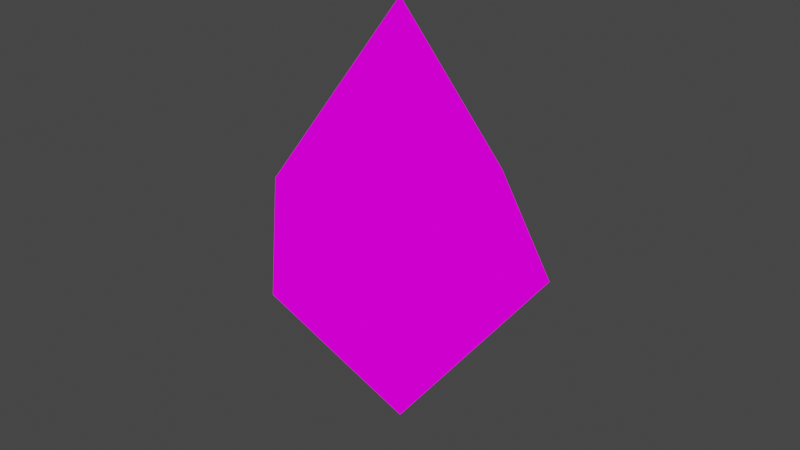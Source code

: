 # Source: player.blend  (saved by Blender 3.4.6; exported with 4.5.12 LTS)
import bpy
from mathutils import Matrix  # noqa: F401  (used for matrix-valued properties, if any)

bpy.ops.wm.read_factory_settings(use_empty=True)
scene = bpy.context.scene
scene.name = 'Scene'

# ---- collections
col_collection = bpy.data.collections.new('Collection'); scene.collection.children.link(col_collection)

# ---- images (referenced by path relative to the original .blend; pixels are not part of the script)
import os
ASSET_DIR = os.environ.get("B2B_ASSET_DIR", "")  # directory of the original .blend (textures are referenced by path, not embedded)
HERE = os.path.dirname(os.path.abspath(__file__))  # packed textures are extracted next to this script under _unpacked/

def load_image(name, relpath, width, height, colorspace="sRGB"):
    """Load a texture the original file referenced (path relative to the .blend, or extracted next to this script)."""
    p = next((c for c in (os.path.join(HERE, relpath), os.path.join(ASSET_DIR, relpath)) if relpath and os.path.exists(c)), "")
    if p:
        img = bpy.data.images.load(p, check_existing=True)
        img.name = name
    else:  # same state as the original file: an image datablock whose file is absent (Cycles renders it pink)
        img = bpy.data.images.new(name, width, height)
        img.source = "FILE"
        img.filepath = "//" + (relpath or name)
    img.colorspace_settings.name = colorspace
    return img
img_player = load_image('player', 'player.png', 1024, 1024, 'sRGB')

# ---- materials (node trees are filled in below, after node groups)
mat_player = bpy.data.materials.new('player')
mat_player.use_backface_culling = True
mat_player.use_transparent_shadow = False

# ---- material node trees
mat_player.use_nodes = True; mat_player.node_tree.nodes.clear()
_N = mat_player.node_tree.nodes; _L = mat_player.node_tree.links
n0 = _N.new('ShaderNodeBsdfPrincipled'); n0.name = 'Principled BSDF'; n0.location = (-200, 250)
n0.distribution = 'GGX'
n0.subsurface_method = 'RANDOM_WALK_SKIN'
n0.inputs[0].default_value = (0.0, 0.0, 0.0, 1.0)
n0.inputs[3].default_value = 1.45
n0.inputs[13].default_value = 0.0
n0.inputs[28].default_value = 1.0
n1 = _N.new('ShaderNodeOutputMaterial'); n1.name = 'Material Output'; n1.location = (300, 50)
n2 = _N.new('ShaderNodeTexImage'); n2.name = 'Image Texture'; n2.location = (-500, 100)
n2.image = img_player
n2.interpolation = 'Closest'
n2.extension = 'CLIP'
_L.new(n0.outputs[0], n1.inputs[0])
_L.new(n2.outputs[0], n0.inputs[27])
_L.new(n2.outputs[1], n0.inputs[4])
n1.is_active_output = True

# ---- world
world_world = bpy.data.worlds.new('World'); scene.world = world_world
world_world.use_nodes = True; world_world.node_tree.nodes.clear()
_N = world_world.node_tree.nodes; _L = world_world.node_tree.links
n0 = _N.new('ShaderNodeOutputWorld'); n0.name = 'World Output'; n0.location = (300, 300)
n1 = _N.new('ShaderNodeBackground'); n1.name = 'Background'; n1.location = (10, 300)
n1.inputs[0].default_value = (0.05088, 0.05088, 0.05088, 1.0)
_L.new(n1.outputs[0], n0.inputs[0])
n0.is_active_output = True
world_world.color = (0.05088, 0.05088, 0.05088)
world_world.use_sun_shadow = False
world_world.sun_shadow_jitter_overblur = 0.0

# ---- meshes
me_cone = bpy.data.meshes.new('Cone')
me_cone.from_pydata([(0.0, -0.7318, 0.0), (0.7318, 0.0, 0.0), (0.0, 0.0, 1.32), (0.07316, -0.6124, 0.08347), (0.6124, -0.07316, 0.08347), (0.07316, -0.07316, 1.056), (0.09998, -0.09998, 1.056), (0.8368, -0.09998, 0.08347), (0.09998, -0.8368, 0.08347), (0.0, 0.0, 1.32), (1.0, 0.0, 0.0), (0.0, -1.0, 0.0)], [], [(3, 0, 2, 5), (4, 1, 0, 3), (5, 2, 1, 4), (6, 7, 10, 9), (7, 8, 11, 10), (8, 6, 9, 11), (10, 1, 2, 9), (7, 4, 3, 8), (11, 0, 1, 10), (8, 3, 5, 6), (6, 5, 4, 7), (9, 2, 0, 11), (4, 5, 3)])
_uv = me_cone.uv_layers.new(name='UVMap')
_uv.uv.foreach_set('vector', [0.03016, 0.4015, 0.03016, 0.4015, 0.03016, 0.4015, 0.03016, 0.4015, 0.03016, 0.4015, 0.03016, 0.4015, 0.03016, 0.4015, 0.03016, 0.4015, 0.03016, 0.4015, 0.03016, 0.4015, 0.03016, 0.4015, 0.03016, 0.4015, 0.03016, 0.4015, 0.03016, 0.4015, 0.03016, 0.4015, 0.03016, 0.4015, 0.03016, 0.4015, 0.03016, 0.4015, 0.03016, 0.4015, 0.03016, 0.4015, 0.03016, 0.4015, 0.03016, 0.4015, 0.03016, 0.4015, 0.03016, 0.4015, 0.03016, 0.4015, 0.03016, 0.4015, 0.03016, 0.4015, 0.03016, 0.4015, 0.03016, 0.4015, 0.03016, 0.4015, 0.03016, 0.4015, 0.03016, 0.4015, 0.03016, 0.4015, 0.03016, 0.4015, 0.03016, 0.4015, 0.03016, 0.4015, 0.03016, 0.4015, 0.03016, 0.4015, 0.03016, 0.4015, 0.03016, 0.4015, 0.03016, 0.4015, 0.03016, 0.4015, 0.03016, 0.4015, 0.03016, 0.4015, 0.03016, 0.4015, 0.03016, 0.4015, 0.03016, 0.4015, 0.03016, 0.4015, 0.3221, 0.5, 0.3221, 0.5, 0.3221, 0.5])
me_cone.materials.append(mat_player)
me_cone.update()

# ---- objects
ob_cone = bpy.data.objects.new('Cone', me_cone)

# ---- transforms, parenting, visibility, modifiers, constraints
ob_cone.location = (0.0, 0.0, 0.0)
ob_cone.scale = (0.5, 0.5, 0.5)
_m = ob_cone.modifiers.new('Mirror', 'MIRROR')
_m.use_axis = (True, True, True)

# ---- collection membership
col_collection.objects.link(ob_cone)

# ---- scene / render settings (as saved in the file)
scene.frame_start = 1; scene.frame_end = 250; scene.frame_set(1)
scene.render.engine = 'BLENDER_EEVEE_NEXT'
scene.cycles.sampling_pattern = 'TABULATED_SOBOL'
scene.cycles.use_light_tree = False
scene.view_settings.view_transform = 'Filmic'
bpy.context.view_layer.update()

# ---- added for rendering (the .blend has no active camera and no usable light): camera, sun
cam_auto = bpy.data.cameras.new('AutoCamera')
cam_auto.lens = 50.0
cam_auto.sensor_width = 36.0
cam_auto.clip_end = 1000.0
ob_auto_camera = bpy.data.objects.new('AutoCamera', cam_auto)
scene.collection.objects.link(ob_auto_camera)
ob_auto_camera.location = (1.78987, -2.14785, 1.4319)
ob_auto_camera.rotation_euler = (1.09748, -7.21219e-08, 0.694738)
scene.camera = ob_auto_camera
light_auto_sun = bpy.data.lights.new('AutoSun', 'SUN')
light_auto_sun.energy = 3.0
light_auto_sun.angle = 0.0523599
ob_auto_sun = bpy.data.objects.new('AutoSun', light_auto_sun)
scene.collection.objects.link(ob_auto_sun)
ob_auto_sun.rotation_euler = (0.872665, 0.174533, 0.523599)
bpy.context.view_layer.update()
